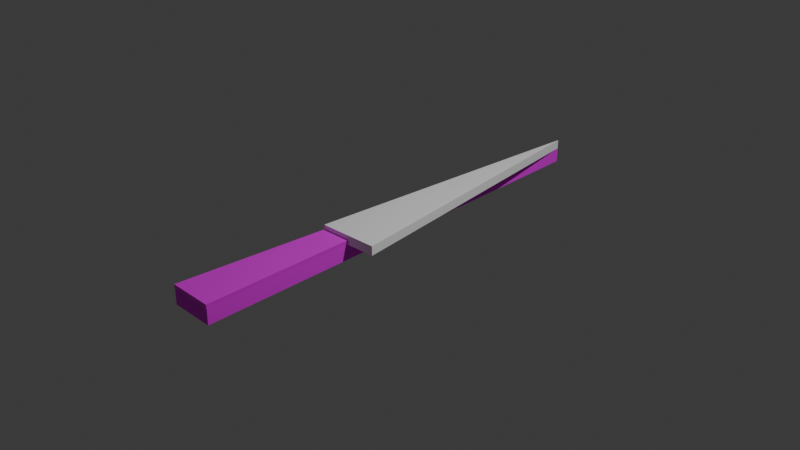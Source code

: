 # Source: Money-Go-Round_VillageChunk.blend  (saved by Blender 5.2.44; exported with 4.5.12 LTS)
import bpy
from mathutils import Matrix  # noqa: F401  (used for matrix-valued properties, if any)

bpy.ops.wm.read_factory_settings(use_empty=True)
scene = bpy.context.scene
scene.name = 'Scene'

# ---- collections
col_collection = bpy.data.collections.new('Collection'); scene.collection.children.link(col_collection)

# ---- images (referenced by path relative to the original .blend; pixels are not part of the script)
import os
ASSET_DIR = os.environ.get("B2B_ASSET_DIR", "")  # directory of the original .blend (textures are referenced by path, not embedded)
HERE = os.path.dirname(os.path.abspath(__file__))  # packed textures are extracted next to this script under _unpacked/

def load_image(name, relpath, width, height, colorspace="sRGB"):
    """Load a texture the original file referenced (path relative to the .blend, or extracted next to this script)."""
    p = next((c for c in (os.path.join(HERE, relpath), os.path.join(ASSET_DIR, relpath)) if relpath and os.path.exists(c)), "")
    if p:
        img = bpy.data.images.load(p, check_existing=True)
        img.name = name
    else:  # same state as the original file: an image datablock whose file is absent (Cycles renders it pink)
        img = bpy.data.images.new(name, width, height)
        img.source = "FILE"
        img.filepath = "//" + (relpath or name)
    img.colorspace_settings.name = colorspace
    return img
img_dirt_2_png = load_image('Dirt_2.png', 'Dirt_2.png', 1024, 1024, 'sRGB')
img_default_grass_png = load_image('default_grass.png', 'default_grass.png', 1024, 1024, 'sRGB')
img_default_grass_side_png = load_image('default_grass_side.png', 'default_grass_side.png', 1024, 1024, 'sRGB')

# ---- materials (node trees are filled in below, after node groups)
mat_material_0 = bpy.data.materials.new('Material_0')
mat_material_0.use_backface_culling = True
mat_material_0.diffuse_color = (1.0, 1.0, 1.0, 1.0)
mat_material_0_001 = bpy.data.materials.new('Material_0.001')
mat_material_0_001.use_backface_culling = True
mat_material_0_001.diffuse_color = (1.0, 1.0, 1.0, 1.0)
mat_material_0_002 = bpy.data.materials.new('Material_0.002')
mat_material_0_002.use_backface_culling = True
mat_material_0_002.diffuse_color = (1.0, 1.0, 1.0, 1.0)
mat_material_001 = bpy.data.materials.new('Material.001')
mat_material_002 = bpy.data.materials.new('Material.002')

# ---- material node trees
mat_material_0.use_nodes = True; mat_material_0.node_tree.nodes.clear()
_N = mat_material_0.node_tree.nodes; _L = mat_material_0.node_tree.links
n0 = _N.new('ShaderNodeBsdfPrincipled'); n0.name = 'Principled BSDF'; n0.location = (10, 300)
n0.inputs[2].default_value = 1.0
n0.inputs[10].default_value = 0.005
n1 = _N.new('ShaderNodeOutputMaterial'); n1.name = 'Material Output'; n1.location = (300, 300)
n2 = _N.new('ShaderNodeTexImage'); n2.name = 'Image Texture'; n2.location = (-280, 280)
n2.image = img_dirt_2_png
_L.new(n0.outputs[0], n1.inputs[0])
_L.new(n2.outputs[0], n0.inputs[0])
n1.is_active_output = True
mat_material_0_001.use_nodes = True; mat_material_0_001.node_tree.nodes.clear()
_N = mat_material_0_001.node_tree.nodes; _L = mat_material_0_001.node_tree.links
n0 = _N.new('ShaderNodeBsdfPrincipled'); n0.name = 'Principled BSDF'; n0.location = (10, 300)
n0.inputs[0].default_value = (1.0, 1.0, 1.0, 1.0)
n0.inputs[2].default_value = 1.0
n0.inputs[10].default_value = 0.005
n1 = _N.new('ShaderNodeOutputMaterial'); n1.name = 'Material Output'; n1.location = (300, 300)
_L.new(n0.outputs[0], n1.inputs[0])
n1.is_active_output = True
mat_material_0_002.use_nodes = True; mat_material_0_002.node_tree.nodes.clear()
_N = mat_material_0_002.node_tree.nodes; _L = mat_material_0_002.node_tree.links
n0 = _N.new('ShaderNodeBsdfPrincipled'); n0.name = 'Principled BSDF'; n0.location = (-50, 245)
n0.inputs[2].default_value = 1.0
n0.inputs[10].default_value = 0.005
n1 = _N.new('ShaderNodeOutputMaterial'); n1.name = 'Material Output'; n1.location = (240, 245)
n2 = _N.new('ShaderNodeTexImage'); n2.name = 'Image Texture'; n2.location = (-409, 198)
n2.image = img_default_grass_png
_L.new(n0.outputs[0], n1.inputs[0])
_L.new(n2.outputs[0], n0.inputs[0])
n1.is_active_output = True
mat_material_001.use_nodes = True; mat_material_001.node_tree.nodes.clear()
_N = mat_material_001.node_tree.nodes; _L = mat_material_001.node_tree.links
n0 = _N.new('ShaderNodeBsdfPrincipled'); n0.name = 'Principled BSDF'; n0.location = (-200, 100)
n0.inputs[10].default_value = 0.005
n1 = _N.new('ShaderNodeOutputMaterial'); n1.name = 'Material Output'; n1.location = (200, 100)
n2 = _N.new('ShaderNodeTexImage'); n2.name = 'Image Texture'; n2.location = (-490, 80)
n2.image = img_default_grass_side_png
_L.new(n0.outputs[0], n1.inputs[0])
_L.new(n2.outputs[0], n0.inputs[0])
_L.new(n2.outputs[1], n0.inputs[4])
n1.is_active_output = True
mat_material_002.use_nodes = True; mat_material_002.node_tree.nodes.clear()
_N = mat_material_002.node_tree.nodes; _L = mat_material_002.node_tree.links
n0 = _N.new('ShaderNodeBsdfPrincipled'); n0.name = 'Principled BSDF'; n0.location = (-200, 100)
n0.inputs[0].default_value = (1.0, 1.0, 1.0, 1.0)
n0.inputs[10].default_value = 0.005
n1 = _N.new('ShaderNodeOutputMaterial'); n1.name = 'Material Output'; n1.location = (200, 100)
_L.new(n0.outputs[0], n1.inputs[0])
n1.is_active_output = True

# ---- world
world_world = bpy.data.worlds.new('World'); scene.world = world_world
world_world.use_nodes = True; world_world.node_tree.nodes.clear()
_N = world_world.node_tree.nodes; _L = world_world.node_tree.links
n0 = _N.new('ShaderNodeOutputWorld'); n0.name = 'World Output'; n0.location = (200, 100)
n1 = _N.new('ShaderNodeBackground'); n1.name = 'Background'; n1.location = (-200, 100)
n1.inputs[0].default_value = (0.05088, 0.05088, 0.05088, 1.0)
_L.new(n1.outputs[0], n0.inputs[0])
n0.is_active_output = True
world_world.color = (0.05088, 0.05088, 0.05088)
world_world.sun_shadow_jitter_overblur = 0.0

# ---- cameras
cam_camera = bpy.data.cameras.new('Camera')
cam_camera.clip_end = 100.0
cam_camera.ortho_scale = 7.314

# ---- lights
light_light = bpy.data.lights.new('Light', 'POINT')
light_light.energy = 1000.0
light_light.shadow_soft_size = 0.1

# ---- meshes
me_mesh_0 = bpy.data.meshes.new('Mesh_0')
me_mesh_0.from_pydata([(0.0, -0.1, 2.5), (0.0, 0.1, 2.5), (-0.245, -0.1, -2.5), (0.245, 0.1, -2.5), (0.245, -0.1, -2.5), (-0.245, 0.1, -2.5), (0.0, -0.1, 2.5), (0.0, 0.1, 2.5), (0.0, 0.1, 2.5), (0.0, -0.1, 2.5), (0.245, -0.1, -2.5), (-0.245, 0.1, -2.5), (0.245, 0.1, -2.5), (-0.245, -0.1, -2.5), (-0.245, -0.1, -2.5), (0.245, -0.1, -2.5), (-0.245, 0.1, -2.5), (0.245, 0.1, -2.5)], [], [(2, 4, 0), (3, 5, 1), (10, 8, 6), (10, 12, 8), (11, 9, 7), (11, 13, 9), (16, 15, 14), (16, 17, 15)])
_uv = me_mesh_0.uv_layers.new(name='UVMap')
_uv.uv.foreach_set('vector', [0.0, 0.5, 0.3333, 0.5, 0.1667, 1.0, 0.6667, 0.5, 1.0, 0.5, 0.8333, 1.0, 0.3333, 0.5, 0.6667, 1.0, 0.3333, 1.0, 0.3333, 0.5, 0.6667, 0.5, 0.6667, 1.0, 0.0, 0.0, 0.3333, 0.5, 0.0, 0.5, 0.0, 0.0, 0.3333, 0.0, 0.3333, 0.5, 0.6667, 0.0, 1.0, 0.5, 0.6667, 0.5, 0.6667, 0.0, 1.0, 0.0, 1.0, 0.5])
me_mesh_0.materials.append(mat_material_0)
me_mesh_0.update()
me_mesh_0.normals_split_custom_set([tuple(v) for v in zip(*[iter([0.0, -1.0, 0.0, 0.0, -1.0, 0.0, 0.0, -1.0, 0.0, 0.0, 1.0, 0.0, 0.0, 1.0, 0.0, 0.0, 1.0, 0.0, 0.9988, 0.0, 0.04894, 0.9988, 0.0, 0.04894, 0.9988, 0.0, 0.04894, 0.9988, 0.0, 0.04894, 0.9988, 0.0, 0.04894, 0.9988, 0.0, 0.04894, -0.9988, 0.0, 0.04894, -0.9988, 0.0, 0.04894, -0.9988, 0.0, 0.04894, -0.9988, 0.0, 0.04894, -0.9988, 0.0, 0.04894, -0.9988, 0.0, 0.04894, 0.0, 0.0, -1.0, 0.0, 0.0, -1.0, 0.0, 0.0, -1.0, 0.0, 0.0, -1.0, 0.0, 0.0, -1.0, 0.0, 0.0, -1.0])] * 3)])
me_mesh_0_001 = bpy.data.meshes.new('Mesh_0.001')
me_mesh_0_001.from_pydata([(0.0, -0.05, 2.384e-07), (0.0, 0.05, 2.384e-07), (-0.3275, -0.05, -3.33), (0.3275, 0.05, -3.33), (0.3275, -0.05, -3.33), (-0.3275, 0.05, -3.33), (0.0, -0.05, 2.384e-07), (0.0, 0.05, 2.384e-07), (0.0, 0.05, 2.384e-07), (0.0, -0.05, 2.384e-07), (0.3275, -0.05, -3.33), (-0.3275, 0.05, -3.33), (0.3275, 0.05, -3.33), (-0.3275, -0.05, -3.33), (-0.3275, -0.05, -3.33), (0.3275, -0.05, -3.33), (-0.3275, 0.05, -3.33), (0.3275, 0.05, -3.33)], [], [(2, 4, 0), (3, 5, 1), (10, 8, 6), (10, 12, 8), (11, 9, 7), (11, 13, 9), (16, 15, 14), (16, 17, 15)])
_uv = me_mesh_0_001.uv_layers.new(name='UVMap')
_uv.uv.foreach_set('vector', [0.0, 0.5, 0.3333, 0.5, 0.1667, 1.0, 0.6667, 0.5, 1.0, 0.5, 0.8333, 1.0, 0.3333, 0.5, 0.6667, 1.0, 0.3333, 1.0, 0.3333, 0.5, 0.6667, 0.5, 0.6667, 1.0, 0.0, 0.0, 0.3333, 0.5, 0.0, 0.5, 0.0, 0.0, 0.3333, 0.0, 0.3333, 0.5, 0.6667, 0.0, 1.0, 0.5, 0.6667, 0.5, 0.6667, 0.0, 1.0, 0.0, 1.0, 0.5])
me_mesh_0_001.materials.append(mat_material_0_001)
me_mesh_0_001.update()
me_mesh_0_001.normals_split_custom_set([tuple(v) for v in zip(*[iter([0.0, -1.0, 0.0, 0.0, -1.0, 0.0, 0.0, -1.0, 0.0, 0.0, 1.0, 0.0, 0.0, 1.0, 0.0, 0.0, 1.0, 0.0, 0.9952, 0.0, 0.09788, 0.9952, 0.0, 0.09788, 0.9952, 0.0, 0.09788, 0.9952, 0.0, 0.09788, 0.9952, 0.0, 0.09788, 0.9952, 0.0, 0.09788, -0.9952, 0.0, 0.09788, -0.9952, 0.0, 0.09788, -0.9952, 0.0, 0.09788, -0.9952, 0.0, 0.09788, -0.9952, 0.0, 0.09788, -0.9952, 0.0, 0.09788, 0.0, 0.0, -1.0, 0.0, 0.0, -1.0, 0.0, 0.0, -1.0, 0.0, 0.0, -1.0, 0.0, 0.0, -1.0, 0.0, 0.0, -1.0])] * 3)])
me_mesh_0_002 = bpy.data.meshes.new('Mesh_0.002')
me_mesh_0_002.from_pydata([(0.0, -0.1, 0.0), (0.0, 0.1, 0.0), (-0.245, -0.1, -5.0), (0.245, 0.1, -5.0), (0.245, -0.1, -5.0), (-0.245, 0.1, -5.0), (0.0, -0.1, 0.0), (0.0, 0.1, 0.0), (0.0, 0.1, 0.0), (0.0, -0.1, 0.0), (0.245, -0.1, -5.0), (-0.245, 0.1, -5.0), (0.245, 0.1, -5.0), (-0.245, -0.1, -5.0), (-0.245, -0.1, -5.0), (0.245, -0.1, -5.0), (-0.245, 0.1, -5.0), (0.245, 0.1, -5.0)], [], [(2, 4, 0), (3, 5, 1), (10, 8, 6), (10, 12, 8), (11, 9, 7), (11, 13, 9), (16, 15, 14), (16, 17, 15)])
me_mesh_0_002.polygons.foreach_set('material_index', [0, 2, 1, 1, 1, 1, 1, 1])
_uv = me_mesh_0_002.uv_layers.new(name='UVMap')
_uv.uv.foreach_set('vector', [-1.593, 0.00107, 2.433, 0.00107, 0.42, 41.09, 0.4346, 0.3032, 0.4075, 0.3032, 0.4211, 0.02709, -27.87, 0.993, 28.87, 0.01004, 28.87, 0.993, -27.87, 0.993, -27.87, 0.01004, 28.87, 0.01004, 28.87, 0.01074, -27.85, 0.9962, -27.85, 0.01074, 28.87, 0.01074, 28.87, 0.9962, -27.85, 0.9962, -1.595, 0.001811, 2.434, 1.001, -1.595, 1.002, -1.595, 0.001811, 2.433, 0.001359, 2.434, 1.001])
me_mesh_0_002.materials.append(mat_material_0_002)
me_mesh_0_002.materials.append(mat_material_001)
me_mesh_0_002.materials.append(mat_material_002)
me_mesh_0_002.update()
me_mesh_0_002.normals_split_custom_set([tuple(v) for v in zip(*[iter([0.0, -1.0, 0.0, 0.0, -1.0, 0.0, 0.0, -1.0, 0.0, 0.0, 1.0, 0.0, 0.0, 1.0, 0.0, 0.0, 1.0, 0.0, 0.9988, 0.0, 0.04894, 0.9988, 0.0, 0.04894, 0.9988, 0.0, 0.04894, 0.9988, 0.0, 0.04894, 0.9988, 0.0, 0.04894, 0.9988, 0.0, 0.04894, -0.9988, 0.0, 0.04894, -0.9988, 0.0, 0.04894, -0.9988, 0.0, 0.04894, -0.9988, 0.0, 0.04894, -0.9988, 0.0, 0.04894, -0.9988, 0.0, 0.04894, 0.0, 0.0, -1.0, 0.0, 0.0, -1.0, 0.0, 0.0, -1.0, 0.0, 0.0, -1.0, 0.0, 0.0, -1.0, 0.0, 0.0, -1.0])] * 3)])

# ---- objects
ob_light = bpy.data.objects.new('Light', light_light)
ob_camera = bpy.data.objects.new('Camera', cam_camera)
ob_villagechunk = bpy.data.objects.new('VillageChunk', me_mesh_0)
ob_townchunk = bpy.data.objects.new('TownChunk', me_mesh_0_001)
ob_villagechunkgrass = bpy.data.objects.new('VillageChunkGrass', me_mesh_0_002)

# ---- transforms, parenting, visibility, modifiers, constraints
ob_light.location = (4.076, 1.005, 5.904)
ob_light.rotation_euler = (0.6503, 0.05522, 1.866)
ob_light.lock_rotations_4d = False
ob_light.empty_display_type = 'ARROWS'
ob_light.color = (0.0, 0.0, 0.0, 0.0)
ob_light.lineart.crease_threshold = 0.0
ob_camera.location = (7.359, -6.926, 4.958)
ob_camera.rotation_euler = (1.109, 0.0, 0.8149)
ob_camera.lock_rotations_4d = False
ob_camera.empty_display_type = 'ARROWS'
ob_camera.color = (0.0, 0.0, 0.0, 0.0)
ob_camera.display_type = 'WIRE'
ob_camera.lineart.crease_threshold = 0.0
ob_villagechunk.location = (0.0, 0.0, 0.0)
ob_villagechunk.rotation_mode = 'QUATERNION'
ob_villagechunk.rotation_quaternion = (1.0, -1.0, 0.0, 0.0)
ob_townchunk.location = (0.0, 2.5, 0.11)
ob_townchunk.rotation_mode = 'QUATERNION'
ob_townchunk.rotation_quaternion = (0.9997, -0.9997, -0.02442, 0.02442)
ob_villagechunkgrass.parent = ob_villagechunk
ob_villagechunkgrass.matrix_parent_inverse = Matrix(((1.0, -0.0, 0.0, 0.0), (-0.0, 2.028e-07, -1.0, 0.0), (0.0, 1.0, 2.028e-07, -0.0), (-0.0, 0.0, -0.0, 1.0)))
ob_villagechunkgrass.location = (-1.536e-05, 2.501, 0.09)
ob_villagechunkgrass.rotation_mode = 'QUATERNION'
ob_villagechunkgrass.rotation_quaternion = (0.7071, -0.7071, 0.0, 0.0)
ob_villagechunkgrass.scale = (1.001, 0.2, 1.001)

# ---- collection membership
col_collection.objects.link(ob_light)
col_collection.objects.link(ob_camera)
col_collection.objects.link(ob_villagechunk)
col_collection.objects.link(ob_townchunk)
col_collection.objects.link(ob_villagechunkgrass)

# ---- scene / render settings (as saved in the file)
scene.camera = ob_camera
scene.frame_start = 1; scene.frame_end = 250; scene.frame_set(0)
scene.render.engine = 'BLENDER_EEVEE_NEXT'
scene.render.bake_bias = 0.0
scene.render.bake_samples = 0
scene.render.compositor_device = 'GPU'
scene.eevee.use_volume_custom_range = False
scene.eevee.fast_gi_thickness_near = 0.1
scene.eevee.fast_gi_thickness_far = 0.0
scene.eevee.ray_tracing_options.screen_trace_thickness = 0.1
bpy.context.view_layer.update()
